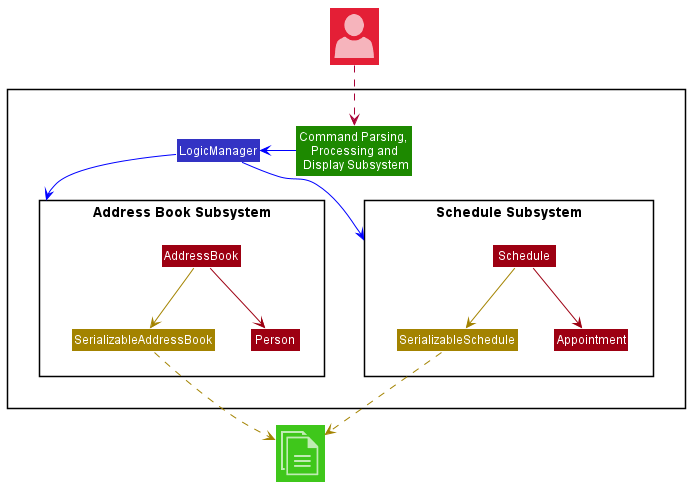

The diagram above was rendered by PlantUML. Its source (embedded in the PNG):
@startuml
!include <office/Concepts/globe_internet>
!include <office/Concepts/documents>
!include <office/Users/user>
!include style.puml

Package " "<<Rectangle>>{
    Class "Command Parsing, \nProcessing and\n Display Subsystem" UI_COLOR
    Class "LogicManager" LOGIC_COLOR
    package "Address Book Subsystem"{
        Class "AddressBook" MODEL_COLOR
        Class "SerializableAddressBook" STORAGE_COLOR
        Class "Person" MODEL_COLOR
    }
    package "Schedule Subsystem"{
        Class " Schedule " MODEL_COLOR
        Class "SerializableSchedule" STORAGE_COLOR
        Class "Appointment" MODEL_COLOR
    }
}

Class "<$user>" as User MODEL_COLOR_T2
Class "<$documents>" as File UI_COLOR_T2

"AddressBook" -[MODEL_COLOR]-> "Person"
"AddressBook" -[STORAGE_COLOR]-> "SerializableAddressBook"
" Schedule " -[MODEL_COLOR]-> "Appointment"
" Schedule " -[STORAGE_COLOR]-> "SerializableSchedule"
"SerializableAddressBook" -down[STORAGE_COLOR].> File
"SerializableSchedule" .down[STORAGE_COLOR].>File
User ..> "Command Parsing, \nProcessing and\n Display Subsystem"
"Command Parsing, \nProcessing and\n Display Subsystem" -left[#blue]-> "LogicManager"
"LogicManager" -[#blue]-> "Schedule Subsystem"
"LogicManager" -[#blue]-> "Address Book Subsystem"
@enduml